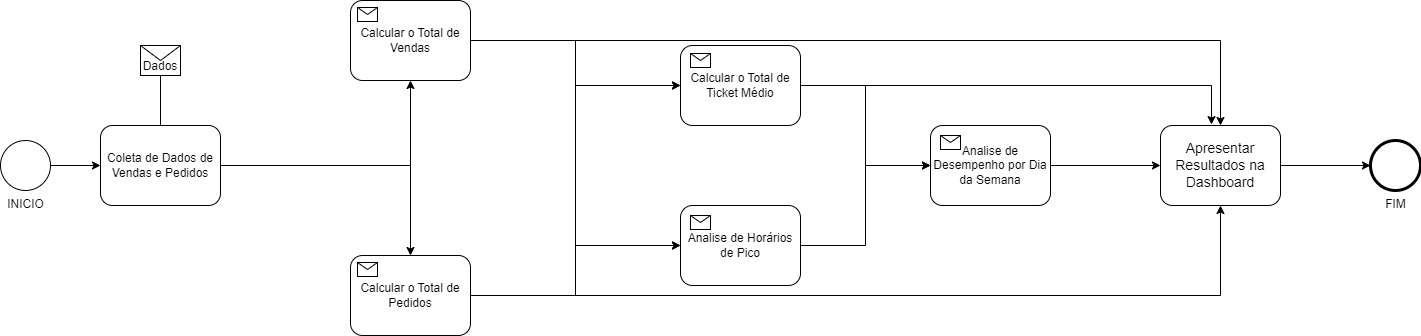

The diagram above was exported from draw.io. Its source (the exported page's mxGraphModel, read from the mxfile embedded in the PNG):
<mxGraphModel dx="1422" dy="756" grid="1" gridSize="10" guides="1" tooltips="1" connect="1" arrows="1" fold="1" page="1" pageScale="1" pageWidth="850" pageHeight="1100" background="none" math="0" shadow="0">
  <root>
    <mxCell id="0" />
    <mxCell id="1" parent="0" />
    <mxCell id="7a84cebc1def654-1" value="INICIO" style="shape=mxgraph.bpmn.shape;html=1;verticalLabelPosition=bottom;labelBackgroundColor=#ffffff;verticalAlign=top;perimeter=ellipsePerimeter;outline=standard;symbol=general;" parent="1" vertex="1">
      <mxGeometry x="20" y="495" width="50" height="50" as="geometry" />
    </mxCell>
    <mxCell id="rEoEtHc0afExSuCXsNSQ-8" style="edgeStyle=orthogonalEdgeStyle;rounded=0;orthogonalLoop=1;jettySize=auto;html=1;entryX=0.5;entryY=0;entryDx=0;entryDy=0;" edge="1" parent="1" source="7a84cebc1def654-2" target="rEoEtHc0afExSuCXsNSQ-2">
      <mxGeometry relative="1" as="geometry" />
    </mxCell>
    <mxCell id="7a84cebc1def654-2" value="Coleta de Dados de Vendas e Pedidos" style="shape=ext;rounded=1;html=1;whiteSpace=wrap;" parent="1" vertex="1">
      <mxGeometry x="120" y="480" width="120" height="80" as="geometry" />
    </mxCell>
    <mxCell id="7a84cebc1def654-4" value="Dados" style="shape=message;whiteSpace=wrap;html=1;verticalAlign=bottom;" parent="1" vertex="1">
      <mxGeometry x="160" y="400" width="40" height="30" as="geometry" />
    </mxCell>
    <mxCell id="rEoEtHc0afExSuCXsNSQ-10" style="edgeStyle=orthogonalEdgeStyle;rounded=0;orthogonalLoop=1;jettySize=auto;html=1;exitX=1;exitY=0.5;exitDx=0;exitDy=0;entryX=0;entryY=0.5;entryDx=0;entryDy=0;" edge="1" parent="1" source="7a84cebc1def654-14" target="rEoEtHc0afExSuCXsNSQ-9">
      <mxGeometry relative="1" as="geometry" />
    </mxCell>
    <mxCell id="rEoEtHc0afExSuCXsNSQ-21" style="edgeStyle=orthogonalEdgeStyle;rounded=0;orthogonalLoop=1;jettySize=auto;html=1;entryX=0;entryY=0.5;entryDx=0;entryDy=0;" edge="1" parent="1" source="7a84cebc1def654-14" target="rEoEtHc0afExSuCXsNSQ-16">
      <mxGeometry relative="1" as="geometry" />
    </mxCell>
    <mxCell id="rEoEtHc0afExSuCXsNSQ-38" style="edgeStyle=orthogonalEdgeStyle;rounded=0;orthogonalLoop=1;jettySize=auto;html=1;entryX=0.5;entryY=0;entryDx=0;entryDy=0;fontFamily=Helvetica;fontColor=#000000;" edge="1" parent="1" source="7a84cebc1def654-14" target="rEoEtHc0afExSuCXsNSQ-35">
      <mxGeometry relative="1" as="geometry" />
    </mxCell>
    <mxCell id="7a84cebc1def654-14" value="Calcular o Total de Vendas" style="html=1;whiteSpace=wrap;rounded=1;" parent="1" vertex="1">
      <mxGeometry x="370" y="355" width="120" height="80" as="geometry" />
    </mxCell>
    <mxCell id="7a84cebc1def654-15" value="" style="html=1;shape=message;" parent="7a84cebc1def654-14" vertex="1">
      <mxGeometry width="20" height="14" relative="1" as="geometry">
        <mxPoint x="7" y="7" as="offset" />
      </mxGeometry>
    </mxCell>
    <mxCell id="7a84cebc1def654-26" value="FIM" style="shape=mxgraph.bpmn.shape;html=1;verticalLabelPosition=bottom;labelBackgroundColor=#ffffff;verticalAlign=top;perimeter=ellipsePerimeter;outline=end;symbol=general;" parent="1" vertex="1">
      <mxGeometry x="1390" y="495.00000000000006" width="50" height="50" as="geometry" />
    </mxCell>
    <mxCell id="7a84cebc1def654-36" style="edgeStyle=orthogonalEdgeStyle;rounded=0;html=1;jettySize=auto;orthogonalLoop=1;" parent="1" source="7a84cebc1def654-1" target="7a84cebc1def654-2" edge="1">
      <mxGeometry relative="1" as="geometry" />
    </mxCell>
    <mxCell id="7a84cebc1def654-37" style="edgeStyle=orthogonalEdgeStyle;rounded=0;html=1;jettySize=auto;orthogonalLoop=1;endArrow=none;endFill=0;" parent="1" source="7a84cebc1def654-4" target="7a84cebc1def654-2" edge="1">
      <mxGeometry relative="1" as="geometry" />
    </mxCell>
    <mxCell id="7a84cebc1def654-39" style="edgeStyle=orthogonalEdgeStyle;rounded=0;html=1;jettySize=auto;orthogonalLoop=1;" parent="1" source="7a84cebc1def654-2" target="7a84cebc1def654-14" edge="1">
      <mxGeometry relative="1" as="geometry">
        <mxPoint x="290" y="515" as="targetPoint" />
      </mxGeometry>
    </mxCell>
    <mxCell id="rEoEtHc0afExSuCXsNSQ-14" style="edgeStyle=orthogonalEdgeStyle;rounded=0;orthogonalLoop=1;jettySize=auto;html=1;entryX=0;entryY=0.5;entryDx=0;entryDy=0;" edge="1" parent="1" source="rEoEtHc0afExSuCXsNSQ-2" target="rEoEtHc0afExSuCXsNSQ-9">
      <mxGeometry relative="1" as="geometry" />
    </mxCell>
    <mxCell id="rEoEtHc0afExSuCXsNSQ-17" style="edgeStyle=orthogonalEdgeStyle;rounded=0;orthogonalLoop=1;jettySize=auto;html=1;entryX=0;entryY=0.5;entryDx=0;entryDy=0;" edge="1" parent="1" source="rEoEtHc0afExSuCXsNSQ-2" target="rEoEtHc0afExSuCXsNSQ-16">
      <mxGeometry relative="1" as="geometry" />
    </mxCell>
    <mxCell id="rEoEtHc0afExSuCXsNSQ-42" style="edgeStyle=orthogonalEdgeStyle;rounded=0;orthogonalLoop=1;jettySize=auto;html=1;entryX=0.5;entryY=1;entryDx=0;entryDy=0;fontFamily=Helvetica;fontColor=#000000;" edge="1" parent="1" source="rEoEtHc0afExSuCXsNSQ-2" target="rEoEtHc0afExSuCXsNSQ-35">
      <mxGeometry relative="1" as="geometry" />
    </mxCell>
    <mxCell id="rEoEtHc0afExSuCXsNSQ-2" value="Calcular o Total de Pedidos" style="html=1;whiteSpace=wrap;rounded=1;" vertex="1" parent="1">
      <mxGeometry x="370" y="610" width="120" height="80" as="geometry" />
    </mxCell>
    <mxCell id="rEoEtHc0afExSuCXsNSQ-3" value="" style="html=1;shape=message;" vertex="1" parent="rEoEtHc0afExSuCXsNSQ-2">
      <mxGeometry width="20" height="14" relative="1" as="geometry">
        <mxPoint x="7" y="7" as="offset" />
      </mxGeometry>
    </mxCell>
    <mxCell id="rEoEtHc0afExSuCXsNSQ-44" style="edgeStyle=orthogonalEdgeStyle;rounded=0;orthogonalLoop=1;jettySize=auto;html=1;entryX=0.425;entryY=-0.012;entryDx=0;entryDy=0;entryPerimeter=0;fontFamily=Helvetica;fontColor=#000000;" edge="1" parent="1" source="rEoEtHc0afExSuCXsNSQ-9" target="rEoEtHc0afExSuCXsNSQ-35">
      <mxGeometry relative="1" as="geometry" />
    </mxCell>
    <mxCell id="rEoEtHc0afExSuCXsNSQ-45" style="edgeStyle=orthogonalEdgeStyle;rounded=0;orthogonalLoop=1;jettySize=auto;html=1;entryX=0;entryY=0.5;entryDx=0;entryDy=0;fontFamily=Helvetica;fontColor=#000000;" edge="1" parent="1" source="rEoEtHc0afExSuCXsNSQ-9" target="rEoEtHc0afExSuCXsNSQ-25">
      <mxGeometry relative="1" as="geometry" />
    </mxCell>
    <mxCell id="rEoEtHc0afExSuCXsNSQ-9" value="Calcular o Total de Ticket Médio" style="shape=ext;rounded=1;html=1;whiteSpace=wrap;" vertex="1" parent="1">
      <mxGeometry x="700" y="400" width="120" height="80" as="geometry" />
    </mxCell>
    <mxCell id="rEoEtHc0afExSuCXsNSQ-26" style="edgeStyle=orthogonalEdgeStyle;rounded=0;orthogonalLoop=1;jettySize=auto;html=1;entryX=0;entryY=0.5;entryDx=0;entryDy=0;" edge="1" parent="1" source="rEoEtHc0afExSuCXsNSQ-16" target="rEoEtHc0afExSuCXsNSQ-25">
      <mxGeometry relative="1" as="geometry" />
    </mxCell>
    <mxCell id="rEoEtHc0afExSuCXsNSQ-16" value="Analise de Horários de Pico" style="shape=ext;rounded=1;html=1;whiteSpace=wrap;" vertex="1" parent="1">
      <mxGeometry x="700" y="560" width="120" height="80" as="geometry" />
    </mxCell>
    <mxCell id="rEoEtHc0afExSuCXsNSQ-23" value="" style="html=1;shape=message;" vertex="1" parent="1">
      <mxGeometry x="710" y="570" width="20" height="14" as="geometry" />
    </mxCell>
    <mxCell id="rEoEtHc0afExSuCXsNSQ-24" value="" style="html=1;shape=message;" vertex="1" parent="1">
      <mxGeometry x="710" y="408" width="20" height="14" as="geometry" />
    </mxCell>
    <mxCell id="rEoEtHc0afExSuCXsNSQ-36" style="edgeStyle=orthogonalEdgeStyle;rounded=0;orthogonalLoop=1;jettySize=auto;html=1;entryX=0;entryY=0.5;entryDx=0;entryDy=0;" edge="1" parent="1" source="rEoEtHc0afExSuCXsNSQ-25" target="rEoEtHc0afExSuCXsNSQ-35">
      <mxGeometry relative="1" as="geometry" />
    </mxCell>
    <mxCell id="rEoEtHc0afExSuCXsNSQ-25" value="Analise de Desempenho por Dia da Semana" style="shape=ext;rounded=1;html=1;whiteSpace=wrap;" vertex="1" parent="1">
      <mxGeometry x="950" y="480" width="120" height="80" as="geometry" />
    </mxCell>
    <mxCell id="rEoEtHc0afExSuCXsNSQ-28" value="" style="html=1;shape=message;" vertex="1" parent="1">
      <mxGeometry x="960" y="490" width="20" height="14" as="geometry" />
    </mxCell>
    <mxCell id="rEoEtHc0afExSuCXsNSQ-37" style="edgeStyle=orthogonalEdgeStyle;rounded=0;orthogonalLoop=1;jettySize=auto;html=1;fontFamily=Helvetica;fontColor=#000000;" edge="1" parent="1" source="rEoEtHc0afExSuCXsNSQ-35" target="7a84cebc1def654-26">
      <mxGeometry relative="1" as="geometry" />
    </mxCell>
    <mxCell id="rEoEtHc0afExSuCXsNSQ-35" value="&lt;span style=&quot;font-size: 14px; text-align: left; background-color: rgb(255, 255, 255);&quot;&gt;Apresentar Resultados na Dashboard&lt;/span&gt;" style="shape=ext;rounded=1;html=1;whiteSpace=wrap;" vertex="1" parent="1">
      <mxGeometry x="1180" y="480" width="120" height="80" as="geometry" />
    </mxCell>
  </root>
</mxGraphModel>